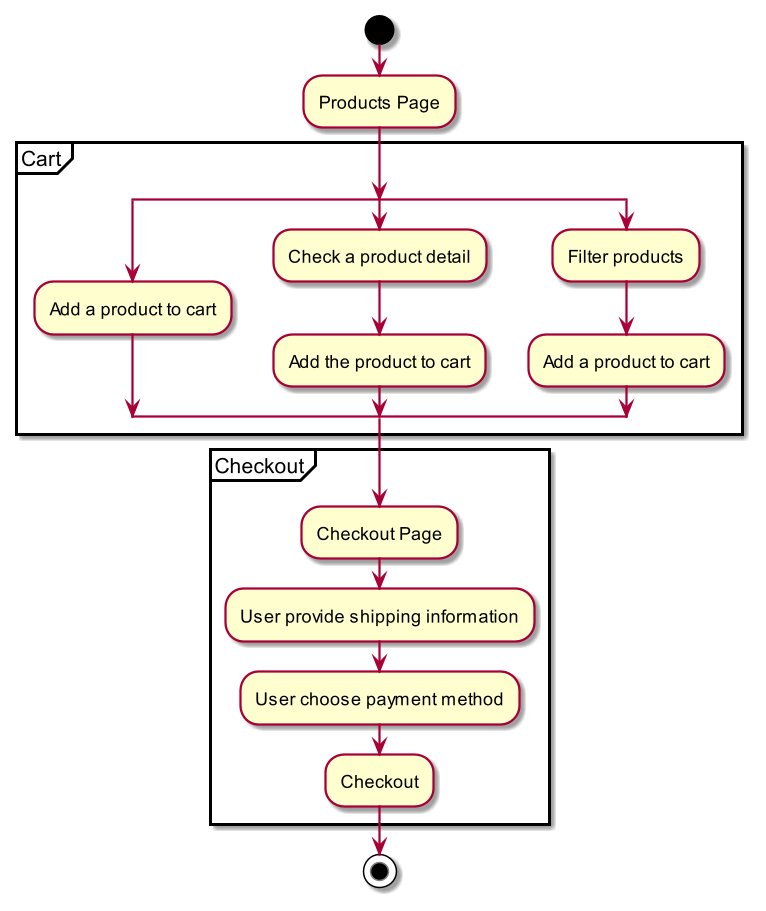

The diagram above was rendered by PlantUML. Its source (embedded in the PNG):
@startuml
scale 1.5
start
:Products Page;
partition Cart {
split
	:Add a product to cart;
split again
	:Check a product detail;
	:Add the product to cart;
split again
	:Filter products;
	:Add a product to cart;
end split	
}
partition Checkout {
:Checkout Page;
:User provide shipping information;
:User choose payment method;
:Checkout;		
}
stop
@enduml